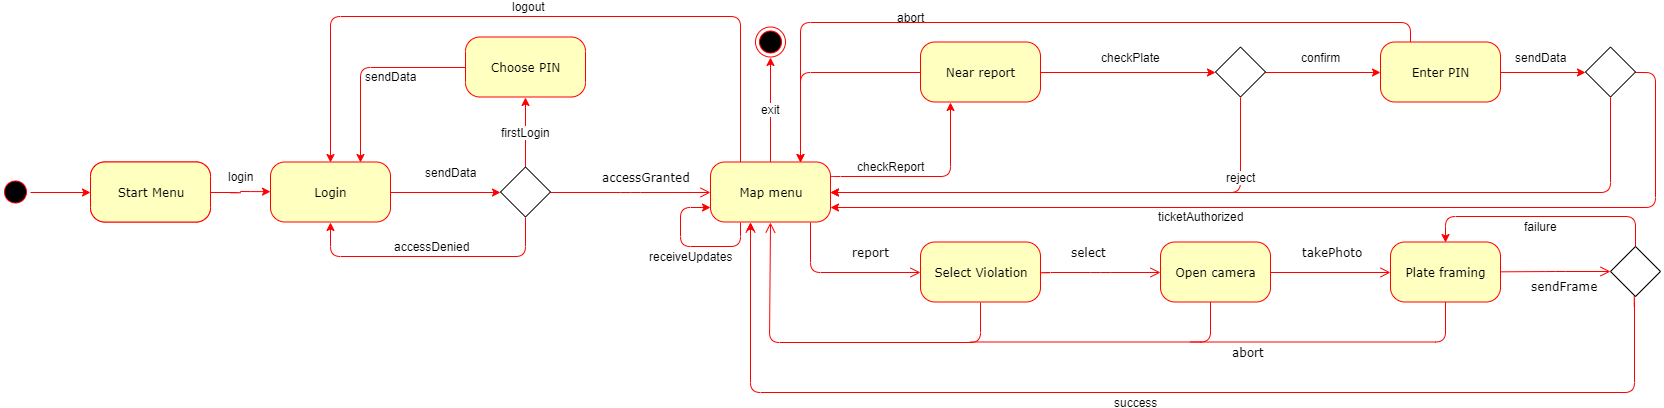

The diagram above was exported from draw.io. Its source (the exported page's mxGraphModel, read from the mxfile embedded in the PNG):
<mxGraphModel dx="768" dy="445" grid="1" gridSize="10" guides="1" tooltips="1" connect="1" arrows="1" fold="1" page="1" pageScale="1" pageWidth="1000" pageHeight="700" background="#ffffff" math="0" shadow="0">
  <root>
    <mxCell id="0" />
    <mxCell id="1" parent="0" />
    <mxCell id="SwtA34O2e3LBedY_maEC-26" value="" style="endArrow=none;html=1;strokeColor=#FF0000;" parent="1" edge="1">
      <mxGeometry width="50" height="50" relative="1" as="geometry">
        <mxPoint x="1370" y="475.5" as="sourcePoint" />
        <mxPoint x="1625" y="425.5" as="targetPoint" />
        <Array as="points">
          <mxPoint x="1625" y="475.5" />
        </Array>
      </mxGeometry>
    </mxCell>
    <mxCell id="SwtA34O2e3LBedY_maEC-9" value="" style="endArrow=none;html=1;strokeColor=#FF0000;" parent="1" edge="1">
      <mxGeometry width="50" height="50" relative="1" as="geometry">
        <mxPoint x="1150" y="475.5" as="sourcePoint" />
        <mxPoint x="1390" y="425.5" as="targetPoint" />
        <Array as="points">
          <mxPoint x="1390" y="475.5" />
        </Array>
      </mxGeometry>
    </mxCell>
    <mxCell id="SwtA34O2e3LBedY_maEC-40" style="edgeStyle=orthogonalEdgeStyle;rounded=1;orthogonalLoop=1;jettySize=auto;html=1;exitX=0.5;exitY=0;exitDx=0;exitDy=0;entryX=0;entryY=0.5;entryDx=0;entryDy=0;strokeColor=#FF0000;fontSize=12;" parent="1" source="382b91b5511bd0f7-1" target="SwtA34O2e3LBedY_maEC-38" edge="1">
      <mxGeometry relative="1" as="geometry" />
    </mxCell>
    <mxCell id="382b91b5511bd0f7-1" value="" style="ellipse;html=1;shape=startState;fillColor=#000000;strokeColor=#ff0000;rounded=1;shadow=0;comic=0;labelBackgroundColor=none;fontFamily=Verdana;fontSize=12;fontColor=#000000;align=center;direction=south;" parent="1" vertex="1">
      <mxGeometry x="180" y="310.5" width="30" height="30" as="geometry" />
    </mxCell>
    <mxCell id="SwtA34O2e3LBedY_maEC-69" value="exit" style="edgeStyle=orthogonalEdgeStyle;rounded=1;orthogonalLoop=1;jettySize=auto;html=1;exitX=0.5;exitY=0;exitDx=0;exitDy=0;entryX=0.5;entryY=1;entryDx=0;entryDy=0;strokeColor=#FF0000;fontSize=12;fontColor=#000000;" parent="1" source="382b91b5511bd0f7-6" target="SwtA34O2e3LBedY_maEC-34" edge="1">
      <mxGeometry relative="1" as="geometry" />
    </mxCell>
    <mxCell id="SwtA34O2e3LBedY_maEC-71" value="logout" style="edgeStyle=orthogonalEdgeStyle;rounded=1;orthogonalLoop=1;jettySize=auto;html=1;exitX=0.25;exitY=0;exitDx=0;exitDy=0;entryX=0.5;entryY=0;entryDx=0;entryDy=0;strokeColor=#FF0000;fontSize=12;fontColor=#000000;" parent="1" source="382b91b5511bd0f7-6" target="SwtA34O2e3LBedY_maEC-53" edge="1">
      <mxGeometry x="0.0207" y="-10" relative="1" as="geometry">
        <Array as="points">
          <mxPoint x="920" y="150" />
          <mxPoint x="510" y="150" />
        </Array>
        <mxPoint as="offset" />
      </mxGeometry>
    </mxCell>
    <mxCell id="SwtA34O2e3LBedY_maEC-74" value="abort" style="edgeStyle=orthogonalEdgeStyle;rounded=1;orthogonalLoop=1;jettySize=auto;html=1;exitX=0;exitY=0.5;exitDx=0;exitDy=0;entryX=0.75;entryY=0;entryDx=0;entryDy=0;strokeColor=#FF0000;fontSize=12;fontColor=#000000;" parent="1" source="SwtA34O2e3LBedY_maEC-73" target="382b91b5511bd0f7-6" edge="1">
      <mxGeometry x="-0.9095" y="-55" relative="1" as="geometry">
        <mxPoint as="offset" />
      </mxGeometry>
    </mxCell>
    <mxCell id="SwtA34O2e3LBedY_maEC-77" value="checkReport" style="edgeStyle=orthogonalEdgeStyle;rounded=1;orthogonalLoop=1;jettySize=auto;html=1;exitX=1;exitY=0.25;exitDx=0;exitDy=0;strokeColor=#FF0000;fontSize=12;fontColor=#000000;entryX=0.25;entryY=1;entryDx=0;entryDy=0;" parent="1" source="382b91b5511bd0f7-6" target="SwtA34O2e3LBedY_maEC-73" edge="1">
      <mxGeometry x="-0.3747" y="10" relative="1" as="geometry">
        <mxPoint x="1160" y="236" as="targetPoint" />
        <Array as="points">
          <mxPoint x="1130" y="310" />
        </Array>
        <mxPoint as="offset" />
      </mxGeometry>
    </mxCell>
    <mxCell id="382b91b5511bd0f7-6" value="Map menu" style="rounded=1;whiteSpace=wrap;html=1;arcSize=24;fillColor=#ffffc0;strokeColor=#ff0000;shadow=0;comic=0;labelBackgroundColor=none;fontFamily=Verdana;fontSize=12;fontColor=#000000;align=center;" parent="1" vertex="1">
      <mxGeometry x="890" y="295.5" width="120" height="60" as="geometry" />
    </mxCell>
    <mxCell id="382b91b5511bd0f7-7" value="Select Violation" style="rounded=1;whiteSpace=wrap;html=1;arcSize=24;fillColor=#ffffc0;strokeColor=#ff0000;shadow=0;comic=0;labelBackgroundColor=none;fontFamily=Verdana;fontSize=12;fontColor=#000000;align=center;" parent="1" vertex="1">
      <mxGeometry x="1100" y="375.5" width="120" height="60" as="geometry" />
    </mxCell>
    <mxCell id="382b91b5511bd0f7-10" value="Open camera" style="rounded=1;whiteSpace=wrap;html=1;arcSize=24;fillColor=#ffffc0;strokeColor=#ff0000;shadow=0;comic=0;labelBackgroundColor=none;fontFamily=Verdana;fontSize=12;fontColor=#000000;align=center;" parent="1" vertex="1">
      <mxGeometry x="1340" y="375.5" width="110" height="60" as="geometry" />
    </mxCell>
    <mxCell id="2a3bc250acf0617d-9" value="accessGranted" style="edgeStyle=orthogonalEdgeStyle;html=1;labelBackgroundColor=none;endArrow=open;endSize=8;strokeColor=#ff0000;fontFamily=Verdana;fontSize=12;align=left;exitX=1;exitY=0.5;exitDx=0;exitDy=0;" parent="1" source="SwtA34O2e3LBedY_maEC-63" target="382b91b5511bd0f7-6" edge="1">
      <mxGeometry x="0.0009" y="34" relative="1" as="geometry">
        <mxPoint x="800" y="325.5" as="sourcePoint" />
        <Array as="points" />
        <mxPoint x="-30" y="19" as="offset" />
      </mxGeometry>
    </mxCell>
    <mxCell id="2a3bc250acf0617d-10" value="report" style="edgeStyle=orthogonalEdgeStyle;html=1;labelBackgroundColor=none;endArrow=open;endSize=8;strokeColor=#ff0000;fontFamily=Verdana;fontSize=12;align=left;entryX=0;entryY=0.5;" parent="1" target="382b91b5511bd0f7-7" edge="1">
      <mxGeometry x="0.1254" y="20" relative="1" as="geometry">
        <Array as="points">
          <mxPoint x="990" y="405.5" />
        </Array>
        <mxPoint x="990" y="355.5" as="sourcePoint" />
        <mxPoint as="offset" />
      </mxGeometry>
    </mxCell>
    <mxCell id="2a3bc250acf0617d-12" style="edgeStyle=orthogonalEdgeStyle;html=1;exitX=0.25;exitY=0;entryX=0.25;entryY=1;labelBackgroundColor=none;endArrow=open;endSize=8;strokeColor=#ff0000;fontFamily=Verdana;fontSize=12;align=left;" parent="1" edge="1">
      <mxGeometry relative="1" as="geometry">
        <mxPoint x="930" y="485.5" as="sourcePoint" />
        <mxPoint x="930" y="355.5" as="targetPoint" />
        <Array as="points">
          <mxPoint x="930" y="425.5" />
          <mxPoint x="930" y="425.5" />
        </Array>
      </mxGeometry>
    </mxCell>
    <mxCell id="SwtA34O2e3LBedY_maEC-2" value="abort" style="edgeStyle=orthogonalEdgeStyle;html=1;labelBackgroundColor=none;endArrow=open;endSize=8;strokeColor=#ff0000;fontFamily=Verdana;fontSize=12;align=left;exitX=0.5;exitY=1;exitDx=0;exitDy=0;" parent="1" source="382b91b5511bd0f7-7" edge="1">
      <mxGeometry x="-0.7855" y="251" relative="1" as="geometry">
        <Array as="points">
          <mxPoint x="1160" y="475.5" />
          <mxPoint x="949" y="475.5" />
        </Array>
        <mxPoint x="1160" y="475.5" as="sourcePoint" />
        <mxPoint x="950" y="355.5" as="targetPoint" />
        <mxPoint x="250" y="-241" as="offset" />
      </mxGeometry>
    </mxCell>
    <mxCell id="SwtA34O2e3LBedY_maEC-4" value="select" style="edgeStyle=orthogonalEdgeStyle;html=1;labelBackgroundColor=none;endArrow=open;endSize=8;strokeColor=#ff0000;fontFamily=Verdana;fontSize=12;align=left;entryX=0;entryY=0.5;entryDx=0;entryDy=0;" parent="1" target="382b91b5511bd0f7-10" edge="1">
      <mxGeometry x="-0.4999" y="20" relative="1" as="geometry">
        <mxPoint x="1220" y="405" as="sourcePoint" />
        <mxPoint x="1300" y="410.5" as="targetPoint" />
        <mxPoint as="offset" />
        <Array as="points">
          <mxPoint x="1280" y="405.5" />
          <mxPoint x="1280" y="405.5" />
        </Array>
      </mxGeometry>
    </mxCell>
    <mxCell id="SwtA34O2e3LBedY_maEC-12" value="takePhoto" style="edgeStyle=orthogonalEdgeStyle;html=1;labelBackgroundColor=none;endArrow=open;endSize=8;strokeColor=#ff0000;fontFamily=Verdana;fontSize=12;align=left;entryX=0;entryY=0.5;entryDx=0;entryDy=0;" parent="1" edge="1">
      <mxGeometry x="-0.4999" y="20" relative="1" as="geometry">
        <mxPoint x="1450" y="405.5" as="sourcePoint" />
        <mxPoint x="1570" y="405.5" as="targetPoint" />
        <mxPoint as="offset" />
        <Array as="points">
          <mxPoint x="1450" y="405.5" />
          <mxPoint x="1450" y="405.5" />
        </Array>
      </mxGeometry>
    </mxCell>
    <mxCell id="SwtA34O2e3LBedY_maEC-17" value="Plate framing" style="rounded=1;whiteSpace=wrap;html=1;arcSize=24;fillColor=#ffffc0;strokeColor=#ff0000;shadow=0;comic=0;labelBackgroundColor=none;fontFamily=Verdana;fontSize=12;fontColor=#000000;align=center;" parent="1" vertex="1">
      <mxGeometry x="1570" y="375.5" width="110" height="60" as="geometry" />
    </mxCell>
    <mxCell id="SwtA34O2e3LBedY_maEC-24" value="sendFrame" style="edgeStyle=orthogonalEdgeStyle;html=1;labelBackgroundColor=none;endArrow=open;endSize=8;strokeColor=#ff0000;fontFamily=Verdana;fontSize=12;align=left;entryX=0;entryY=0.5;entryDx=0;entryDy=0;" parent="1" target="SwtA34O2e3LBedY_maEC-25" edge="1">
      <mxGeometry x="-0.4547" y="-15" relative="1" as="geometry">
        <mxPoint x="1680" y="405.3333333333335" as="sourcePoint" />
        <mxPoint x="1800" y="405.3333333333335" as="targetPoint" />
        <mxPoint x="-1" as="offset" />
        <Array as="points" />
      </mxGeometry>
    </mxCell>
    <mxCell id="SwtA34O2e3LBedY_maEC-31" value="success" style="edgeStyle=orthogonalEdgeStyle;rounded=1;orthogonalLoop=1;jettySize=auto;html=1;exitX=0.5;exitY=1;exitDx=0;exitDy=0;entryX=0.5;entryY=1;entryDx=0;entryDy=0;strokeColor=#FF0000;fontSize=12;" parent="1" source="SwtA34O2e3LBedY_maEC-25" edge="1">
      <mxGeometry x="0.0352" y="10" relative="1" as="geometry">
        <mxPoint x="930" y="355.5" as="targetPoint" />
        <Array as="points">
          <mxPoint x="1814" y="525.5" />
          <mxPoint x="930" y="525.5" />
        </Array>
        <mxPoint as="offset" />
      </mxGeometry>
    </mxCell>
    <mxCell id="SwtA34O2e3LBedY_maEC-97" value="failure" style="edgeStyle=orthogonalEdgeStyle;rounded=1;orthogonalLoop=1;jettySize=auto;html=1;exitX=0.5;exitY=0;exitDx=0;exitDy=0;entryX=0.5;entryY=0;entryDx=0;entryDy=0;strokeColor=#FF0000;fontSize=12;fontColor=#000000;" parent="1" source="SwtA34O2e3LBedY_maEC-25" target="SwtA34O2e3LBedY_maEC-17" edge="1">
      <mxGeometry x="0.0154" y="10" relative="1" as="geometry">
        <Array as="points">
          <mxPoint x="1815" y="350" />
          <mxPoint x="1625" y="350" />
        </Array>
        <mxPoint as="offset" />
      </mxGeometry>
    </mxCell>
    <mxCell id="SwtA34O2e3LBedY_maEC-25" value="" style="rhombus;whiteSpace=wrap;html=1;" parent="1" vertex="1">
      <mxGeometry x="1790" y="380" width="50" height="50" as="geometry" />
    </mxCell>
    <mxCell id="SwtA34O2e3LBedY_maEC-34" value="" style="ellipse;html=1;shape=endState;fillColor=#000000;strokeColor=#ff0000;fontSize=12;" parent="1" vertex="1">
      <mxGeometry x="935" y="160.5" width="30" height="30" as="geometry" />
    </mxCell>
    <mxCell id="SwtA34O2e3LBedY_maEC-38" value="Start Menu" style="rounded=1;whiteSpace=wrap;html=1;arcSize=24;fillColor=#ffffc0;strokeColor=#ff0000;shadow=0;comic=0;labelBackgroundColor=none;fontFamily=Verdana;fontSize=12;fontColor=#000000;align=center;" parent="1" vertex="1">
      <mxGeometry x="270" y="295.5" width="120" height="60" as="geometry" />
    </mxCell>
    <mxCell id="SwtA34O2e3LBedY_maEC-50" value="login" style="edgeStyle=orthogonalEdgeStyle;rounded=1;orthogonalLoop=1;jettySize=auto;html=1;exitX=1;exitY=0.5;exitDx=0;exitDy=0;strokeColor=#FF0000;fontSize=12;" parent="1" source="SwtA34O2e3LBedY_maEC-43" edge="1">
      <mxGeometry x="0.0163" y="15" relative="1" as="geometry">
        <mxPoint x="450" y="325.16666666666674" as="targetPoint" />
        <mxPoint as="offset" />
      </mxGeometry>
    </mxCell>
    <mxCell id="SwtA34O2e3LBedY_maEC-43" value="Start Menu" style="rounded=1;whiteSpace=wrap;html=1;arcSize=24;fillColor=#ffffc0;strokeColor=#ff0000;shadow=0;comic=0;labelBackgroundColor=none;fontFamily=Verdana;fontSize=12;fontColor=#000000;align=center;" parent="1" vertex="1">
      <mxGeometry x="270" y="295.5" width="120" height="60" as="geometry" />
    </mxCell>
    <mxCell id="SwtA34O2e3LBedY_maEC-65" value="sendData" style="edgeStyle=orthogonalEdgeStyle;rounded=1;orthogonalLoop=1;jettySize=auto;html=1;exitX=1;exitY=0.5;exitDx=0;exitDy=0;entryX=0;entryY=0.5;entryDx=0;entryDy=0;strokeColor=#FF0000;fontSize=12;fontColor=#000000;" parent="1" source="SwtA34O2e3LBedY_maEC-53" target="SwtA34O2e3LBedY_maEC-63" edge="1">
      <mxGeometry x="0.0883" y="20" relative="1" as="geometry">
        <mxPoint as="offset" />
      </mxGeometry>
    </mxCell>
    <mxCell id="SwtA34O2e3LBedY_maEC-53" value="Login" style="rounded=1;whiteSpace=wrap;html=1;arcSize=24;fillColor=#ffffc0;strokeColor=#ff0000;shadow=0;comic=0;labelBackgroundColor=none;fontFamily=Verdana;fontSize=12;fontColor=#000000;align=center;" parent="1" vertex="1">
      <mxGeometry x="450" y="295.5" width="120" height="60" as="geometry" />
    </mxCell>
    <mxCell id="SwtA34O2e3LBedY_maEC-66" value="accessDenied" style="edgeStyle=orthogonalEdgeStyle;rounded=1;orthogonalLoop=1;jettySize=auto;html=1;exitX=0.5;exitY=1;exitDx=0;exitDy=0;entryX=0.5;entryY=1;entryDx=0;entryDy=0;strokeColor=#FF0000;fontSize=12;fontColor=#000000;" parent="1" source="SwtA34O2e3LBedY_maEC-63" target="SwtA34O2e3LBedY_maEC-53" edge="1">
      <mxGeometry x="-0.0048" y="-10" relative="1" as="geometry">
        <Array as="points">
          <mxPoint x="705" y="390" />
          <mxPoint x="510" y="390" />
        </Array>
        <mxPoint as="offset" />
      </mxGeometry>
    </mxCell>
    <mxCell id="SwtA34O2e3LBedY_maEC-102" value="firstLogin" style="edgeStyle=orthogonalEdgeStyle;rounded=1;orthogonalLoop=1;jettySize=auto;html=1;exitX=0.5;exitY=0;exitDx=0;exitDy=0;entryX=0.5;entryY=1;entryDx=0;entryDy=0;strokeColor=#FF0000;fontSize=12;fontColor=#000000;" parent="1" source="SwtA34O2e3LBedY_maEC-63" target="SwtA34O2e3LBedY_maEC-101" edge="1">
      <mxGeometry relative="1" as="geometry" />
    </mxCell>
    <mxCell id="SwtA34O2e3LBedY_maEC-63" value="" style="rhombus;whiteSpace=wrap;html=1;" parent="1" vertex="1">
      <mxGeometry x="679.9999898274739" y="300.5" width="50" height="50" as="geometry" />
    </mxCell>
    <mxCell id="SwtA34O2e3LBedY_maEC-86" value="checkPlate" style="edgeStyle=orthogonalEdgeStyle;rounded=1;orthogonalLoop=1;jettySize=auto;html=1;exitX=1;exitY=0.5;exitDx=0;exitDy=0;strokeColor=#FF0000;fontSize=12;fontColor=#000000;entryX=0;entryY=0.5;entryDx=0;entryDy=0;" parent="1" source="SwtA34O2e3LBedY_maEC-73" target="SwtA34O2e3LBedY_maEC-80" edge="1">
      <mxGeometry x="0.0311" y="15" relative="1" as="geometry">
        <mxPoint x="1240.1428571428573" y="205.42857142857144" as="targetPoint" />
        <mxPoint as="offset" />
      </mxGeometry>
    </mxCell>
    <mxCell id="SwtA34O2e3LBedY_maEC-73" value="Near report" style="rounded=1;whiteSpace=wrap;html=1;arcSize=24;fillColor=#ffffc0;strokeColor=#ff0000;shadow=0;comic=0;labelBackgroundColor=none;fontFamily=Verdana;fontSize=12;fontColor=#000000;align=center;" parent="1" vertex="1">
      <mxGeometry x="1100" y="175.5" width="120" height="60" as="geometry" />
    </mxCell>
    <mxCell id="SwtA34O2e3LBedY_maEC-88" value="confirm" style="edgeStyle=orthogonalEdgeStyle;rounded=1;orthogonalLoop=1;jettySize=auto;html=1;exitX=1;exitY=0.5;exitDx=0;exitDy=0;entryX=0;entryY=0.5;entryDx=0;entryDy=0;strokeColor=#FF0000;fontSize=12;fontColor=#000000;" parent="1" source="SwtA34O2e3LBedY_maEC-80" target="SwtA34O2e3LBedY_maEC-87" edge="1">
      <mxGeometry x="-0.0395" y="15" relative="1" as="geometry">
        <mxPoint as="offset" />
      </mxGeometry>
    </mxCell>
    <mxCell id="SwtA34O2e3LBedY_maEC-93" value="reject" style="edgeStyle=orthogonalEdgeStyle;rounded=1;orthogonalLoop=1;jettySize=auto;html=1;exitX=0.5;exitY=1;exitDx=0;exitDy=0;entryX=1;entryY=0.5;entryDx=0;entryDy=0;strokeColor=#FF0000;fontSize=12;fontColor=#000000;" parent="1" source="SwtA34O2e3LBedY_maEC-80" target="382b91b5511bd0f7-6" edge="1">
      <mxGeometry x="-0.6834" relative="1" as="geometry">
        <mxPoint as="offset" />
      </mxGeometry>
    </mxCell>
    <mxCell id="SwtA34O2e3LBedY_maEC-80" value="" style="rhombus;whiteSpace=wrap;html=1;" parent="1" vertex="1">
      <mxGeometry x="1395" y="180.5" width="50" height="50" as="geometry" />
    </mxCell>
    <mxCell id="SwtA34O2e3LBedY_maEC-92" style="edgeStyle=orthogonalEdgeStyle;rounded=1;orthogonalLoop=1;jettySize=auto;html=1;exitX=0.25;exitY=0;exitDx=0;exitDy=0;entryX=0.75;entryY=0;entryDx=0;entryDy=0;strokeColor=#FF0000;fontSize=12;fontColor=#000000;" parent="1" source="SwtA34O2e3LBedY_maEC-87" target="382b91b5511bd0f7-6" edge="1">
      <mxGeometry relative="1" as="geometry" />
    </mxCell>
    <mxCell id="SwtA34O2e3LBedY_maEC-94" value="sendData" style="edgeStyle=orthogonalEdgeStyle;rounded=1;orthogonalLoop=1;jettySize=auto;html=1;exitX=1;exitY=0.5;exitDx=0;exitDy=0;entryX=0;entryY=0.5;entryDx=0;entryDy=0;strokeColor=#FF0000;fontSize=12;fontColor=#000000;" parent="1" source="SwtA34O2e3LBedY_maEC-87" target="SwtA34O2e3LBedY_maEC-89" edge="1">
      <mxGeometry x="-0.0575" y="15" relative="1" as="geometry">
        <mxPoint as="offset" />
      </mxGeometry>
    </mxCell>
    <mxCell id="SwtA34O2e3LBedY_maEC-87" value="Enter PIN" style="rounded=1;whiteSpace=wrap;html=1;arcSize=24;fillColor=#ffffc0;strokeColor=#ff0000;shadow=0;comic=0;labelBackgroundColor=none;fontFamily=Verdana;fontSize=12;fontColor=#000000;align=center;" parent="1" vertex="1">
      <mxGeometry x="1560" y="175.5" width="120" height="60" as="geometry" />
    </mxCell>
    <mxCell id="SwtA34O2e3LBedY_maEC-96" style="edgeStyle=orthogonalEdgeStyle;rounded=1;orthogonalLoop=1;jettySize=auto;html=1;exitX=0.5;exitY=1;exitDx=0;exitDy=0;entryX=1;entryY=0.5;entryDx=0;entryDy=0;strokeColor=#FF0000;fontSize=12;fontColor=#000000;" parent="1" source="SwtA34O2e3LBedY_maEC-89" target="382b91b5511bd0f7-6" edge="1">
      <mxGeometry relative="1" as="geometry" />
    </mxCell>
    <mxCell id="SwtA34O2e3LBedY_maEC-98" value="ticketAuthorized" style="edgeStyle=orthogonalEdgeStyle;rounded=1;orthogonalLoop=1;jettySize=auto;html=1;exitX=1;exitY=0.5;exitDx=0;exitDy=0;entryX=1;entryY=0.75;entryDx=0;entryDy=0;strokeColor=#FF0000;fontSize=12;fontColor=#000000;" parent="1" source="SwtA34O2e3LBedY_maEC-89" target="382b91b5511bd0f7-6" edge="1">
      <mxGeometry x="0.2451" y="9" relative="1" as="geometry">
        <mxPoint as="offset" />
      </mxGeometry>
    </mxCell>
    <mxCell id="SwtA34O2e3LBedY_maEC-89" value="" style="rhombus;whiteSpace=wrap;html=1;" parent="1" vertex="1">
      <mxGeometry x="1765" y="180.5" width="50" height="50" as="geometry" />
    </mxCell>
    <mxCell id="SwtA34O2e3LBedY_maEC-103" value="sendData" style="edgeStyle=orthogonalEdgeStyle;rounded=1;orthogonalLoop=1;jettySize=auto;html=1;exitX=0;exitY=0.5;exitDx=0;exitDy=0;entryX=0.75;entryY=0;entryDx=0;entryDy=0;strokeColor=#FF0000;fontSize=12;fontColor=#000000;" parent="1" source="SwtA34O2e3LBedY_maEC-101" target="SwtA34O2e3LBedY_maEC-53" edge="1">
      <mxGeometry x="-0.2503" y="9" relative="1" as="geometry">
        <mxPoint as="offset" />
      </mxGeometry>
    </mxCell>
    <mxCell id="SwtA34O2e3LBedY_maEC-101" value="Choose PIN" style="rounded=1;whiteSpace=wrap;html=1;arcSize=24;fillColor=#ffffc0;strokeColor=#ff0000;shadow=0;comic=0;labelBackgroundColor=none;fontFamily=Verdana;fontSize=12;fontColor=#000000;align=center;" parent="1" vertex="1">
      <mxGeometry x="645" y="170.5" width="120" height="60" as="geometry" />
    </mxCell>
    <mxCell id="0sRwvrCpldWPMPmoCKp4-1" value="receiveUpdates" style="edgeStyle=orthogonalEdgeStyle;rounded=1;orthogonalLoop=1;jettySize=auto;html=1;exitX=0.25;exitY=1;exitDx=0;exitDy=0;entryX=0;entryY=0.75;entryDx=0;entryDy=0;strokeColor=#FF0000;fontSize=12;fontColor=#000000;" edge="1" parent="1" source="382b91b5511bd0f7-6" target="382b91b5511bd0f7-6">
      <mxGeometry x="-0.0327" y="10" relative="1" as="geometry">
        <Array as="points">
          <mxPoint x="920" y="380" />
          <mxPoint x="860" y="380" />
          <mxPoint x="860" y="341" />
        </Array>
        <mxPoint as="offset" />
      </mxGeometry>
    </mxCell>
  </root>
</mxGraphModel>